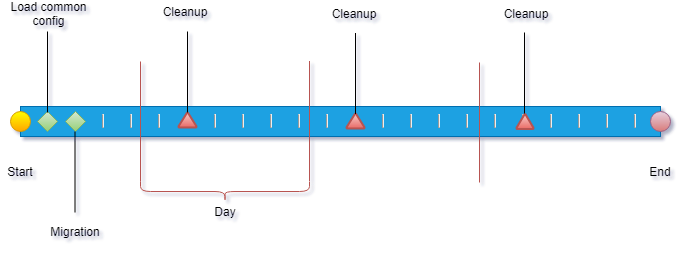

The diagram above was exported from draw.io. Its source (the exported page's mxGraphModel, read from the mxfile embedded in the PNG):
<mxGraphModel dx="1394" dy="764" grid="1" gridSize="10" guides="1" tooltips="1" connect="1" arrows="1" fold="1" page="1" pageScale="1" pageWidth="827" pageHeight="1169" math="0" shadow="0">
  <root>
    <mxCell id="0" />
    <mxCell id="1" parent="0" />
    <mxCell id="hnlTfMlxJRlrL7VZhUV7-1" value="&lt;hr&gt;&amp;nbsp; &amp;nbsp;&amp;nbsp;&lt;hr&gt;&amp;nbsp; &amp;nbsp;&amp;nbsp;&lt;hr&gt;&amp;nbsp; &amp;nbsp;&lt;hr&gt;&amp;nbsp; &amp;nbsp;&amp;nbsp;&lt;hr&gt;&amp;nbsp; &amp;nbsp;&lt;hr&gt;&amp;nbsp; &amp;nbsp;&lt;hr&gt;&amp;nbsp; &amp;nbsp;&lt;hr&gt;&amp;nbsp; &amp;nbsp;&lt;hr&gt;&amp;nbsp; &amp;nbsp;&lt;hr&gt;&amp;nbsp; &amp;nbsp;&lt;hr&gt;&amp;nbsp; &amp;nbsp;&amp;nbsp;&lt;hr&gt;&amp;nbsp; &amp;nbsp;&lt;hr&gt;&amp;nbsp; &amp;nbsp;&lt;hr&gt;&amp;nbsp; &amp;nbsp;&lt;hr&gt;&amp;nbsp; &amp;nbsp;&lt;hr&gt;&amp;nbsp; &amp;nbsp;&lt;hr&gt;&amp;nbsp; &amp;nbsp;&lt;hr&gt;&amp;nbsp; &amp;nbsp;&lt;hr&gt;&amp;nbsp; &amp;nbsp;&lt;hr&gt;&amp;nbsp; &amp;nbsp;&lt;hr&gt;&amp;nbsp; &amp;nbsp;&lt;hr&gt;" style="rounded=0;whiteSpace=wrap;html=1;fillColor=#1ba1e2;strokeColor=#006EAF;horizontal=0;verticalAlign=middle;align=center;fontColor=#ffffff;" vertex="1" parent="1">
      <mxGeometry x="80" y="165" width="640" height="30" as="geometry" />
    </mxCell>
    <mxCell id="hnlTfMlxJRlrL7VZhUV7-2" value="" style="ellipse;whiteSpace=wrap;html=1;aspect=fixed;gradientColor=#ffa500;fillColor=#FFFF00;strokeColor=#d79b00;" vertex="1" parent="1">
      <mxGeometry x="70" y="170" width="20" height="20" as="geometry" />
    </mxCell>
    <mxCell id="hnlTfMlxJRlrL7VZhUV7-4" value="" style="ellipse;whiteSpace=wrap;html=1;aspect=fixed;gradientColor=#D97B7A;fillColor=#e6d0de;strokeColor=#996185;" vertex="1" parent="1">
      <mxGeometry x="710" y="170" width="20" height="20" as="geometry" />
    </mxCell>
    <mxCell id="hnlTfMlxJRlrL7VZhUV7-5" value="Start&lt;br&gt;" style="text;html=1;strokeColor=none;fillColor=none;align=center;verticalAlign=middle;whiteSpace=wrap;rounded=0;" vertex="1" parent="1">
      <mxGeometry x="60" y="220" width="40" height="20" as="geometry" />
    </mxCell>
    <mxCell id="hnlTfMlxJRlrL7VZhUV7-6" value="End&lt;br&gt;" style="text;html=1;strokeColor=none;fillColor=none;align=center;verticalAlign=middle;whiteSpace=wrap;rounded=0;" vertex="1" parent="1">
      <mxGeometry x="700" y="220" width="40" height="20" as="geometry" />
    </mxCell>
    <mxCell id="hnlTfMlxJRlrL7VZhUV7-9" value="" style="rhombus;whiteSpace=wrap;html=1;fillColor=#d5e8d4;gradientColor=#97d077;align=center;strokeColor=#82b366;" vertex="1" parent="1">
      <mxGeometry x="97" y="170" width="20" height="20" as="geometry" />
    </mxCell>
    <mxCell id="hnlTfMlxJRlrL7VZhUV7-11" value="" style="rhombus;whiteSpace=wrap;html=1;fillColor=#d5e8d4;gradientColor=#97d077;align=center;strokeColor=#82b366;" vertex="1" parent="1">
      <mxGeometry x="125" y="170" width="20" height="20" as="geometry" />
    </mxCell>
    <mxCell id="hnlTfMlxJRlrL7VZhUV7-12" value="" style="strokeWidth=2;html=1;shape=mxgraph.flowchart.extract_or_measurement;whiteSpace=wrap;fillColor=#f8cecc;gradientColor=#ea6b66;align=center;strokeColor=#b85450;" vertex="1" parent="1">
      <mxGeometry x="238" y="171" width="18" height="15" as="geometry" />
    </mxCell>
    <mxCell id="hnlTfMlxJRlrL7VZhUV7-14" value="" style="strokeWidth=2;html=1;shape=mxgraph.flowchart.extract_or_measurement;whiteSpace=wrap;fillColor=#f8cecc;gradientColor=#ea6b66;align=center;strokeColor=#b85450;" vertex="1" parent="1">
      <mxGeometry x="406" y="172" width="18" height="15" as="geometry" />
    </mxCell>
    <mxCell id="hnlTfMlxJRlrL7VZhUV7-15" value="" style="strokeWidth=2;html=1;shape=mxgraph.flowchart.extract_or_measurement;whiteSpace=wrap;fillColor=#f8cecc;gradientColor=#ea6b66;align=center;strokeColor=#b85450;" vertex="1" parent="1">
      <mxGeometry x="576" y="172.5" width="17" height="15" as="geometry" />
    </mxCell>
    <mxCell id="hnlTfMlxJRlrL7VZhUV7-18" value="" style="endArrow=none;html=1;gradientColor=#ea6b66;fillColor=#f8cecc;strokeColor=#b85450;" edge="1" parent="1">
      <mxGeometry width="50" height="50" relative="1" as="geometry">
        <mxPoint x="200" y="240" as="sourcePoint" />
        <mxPoint x="200" y="120" as="targetPoint" />
      </mxGeometry>
    </mxCell>
    <mxCell id="hnlTfMlxJRlrL7VZhUV7-19" value="" style="endArrow=none;html=1;gradientColor=#ea6b66;fillColor=#f8cecc;strokeColor=#b85450;" edge="1" parent="1">
      <mxGeometry width="50" height="50" relative="1" as="geometry">
        <mxPoint x="369" y="239.5" as="sourcePoint" />
        <mxPoint x="369" y="119.5" as="targetPoint" />
      </mxGeometry>
    </mxCell>
    <mxCell id="hnlTfMlxJRlrL7VZhUV7-20" value="" style="endArrow=none;html=1;gradientColor=#ea6b66;fillColor=#f8cecc;strokeColor=#b85450;" edge="1" parent="1">
      <mxGeometry width="50" height="50" relative="1" as="geometry">
        <mxPoint x="539" y="241" as="sourcePoint" />
        <mxPoint x="539" y="121" as="targetPoint" />
      </mxGeometry>
    </mxCell>
    <mxCell id="hnlTfMlxJRlrL7VZhUV7-21" value="" style="shape=curlyBracket;whiteSpace=wrap;html=1;rounded=1;fillColor=#f8cecc;gradientColor=#ea6b66;align=center;direction=north;strokeColor=#b85450;" vertex="1" parent="1">
      <mxGeometry x="200" y="240" width="169" height="20" as="geometry" />
    </mxCell>
    <mxCell id="hnlTfMlxJRlrL7VZhUV7-23" value="Day" style="text;html=1;strokeColor=none;fillColor=none;align=center;verticalAlign=middle;whiteSpace=wrap;rounded=0;" vertex="1" parent="1">
      <mxGeometry x="264.5" y="260" width="40" height="20" as="geometry" />
    </mxCell>
    <mxCell id="hnlTfMlxJRlrL7VZhUV7-24" value="" style="endArrow=none;html=1;exitX=0.5;exitY=0;exitDx=0;exitDy=0;exitPerimeter=0;" edge="1" parent="1" source="hnlTfMlxJRlrL7VZhUV7-12">
      <mxGeometry width="50" height="50" relative="1" as="geometry">
        <mxPoint x="240" y="160" as="sourcePoint" />
        <mxPoint x="247" y="90" as="targetPoint" />
      </mxGeometry>
    </mxCell>
    <mxCell id="hnlTfMlxJRlrL7VZhUV7-25" value="Cleanup&lt;br&gt;" style="text;html=1;strokeColor=none;fillColor=none;align=center;verticalAlign=middle;whiteSpace=wrap;rounded=0;" vertex="1" parent="1">
      <mxGeometry x="218" y="60" width="52" height="20" as="geometry" />
    </mxCell>
    <mxCell id="hnlTfMlxJRlrL7VZhUV7-26" value="" style="endArrow=none;html=1;exitX=0.5;exitY=0;exitDx=0;exitDy=0;exitPerimeter=0;" edge="1" parent="1">
      <mxGeometry width="50" height="50" relative="1" as="geometry">
        <mxPoint x="415" y="172.5" as="sourcePoint" />
        <mxPoint x="415" y="91.5" as="targetPoint" />
      </mxGeometry>
    </mxCell>
    <mxCell id="hnlTfMlxJRlrL7VZhUV7-27" value="Cleanup&lt;br&gt;" style="text;html=1;strokeColor=none;fillColor=none;align=center;verticalAlign=middle;whiteSpace=wrap;rounded=0;" vertex="1" parent="1">
      <mxGeometry x="387" y="61.5" width="52" height="20" as="geometry" />
    </mxCell>
    <mxCell id="hnlTfMlxJRlrL7VZhUV7-29" value="" style="endArrow=none;html=1;exitX=0.5;exitY=0;exitDx=0;exitDy=0;exitPerimeter=0;" edge="1" parent="1">
      <mxGeometry width="50" height="50" relative="1" as="geometry">
        <mxPoint x="584" y="172" as="sourcePoint" />
        <mxPoint x="584" y="91" as="targetPoint" />
      </mxGeometry>
    </mxCell>
    <mxCell id="hnlTfMlxJRlrL7VZhUV7-30" value="Cleanup&lt;br&gt;" style="text;html=1;strokeColor=none;fillColor=none;align=center;verticalAlign=middle;whiteSpace=wrap;rounded=0;" vertex="1" parent="1">
      <mxGeometry x="558.5" y="61.5" width="52" height="20" as="geometry" />
    </mxCell>
    <mxCell id="hnlTfMlxJRlrL7VZhUV7-31" value="" style="endArrow=none;html=1;exitX=0.5;exitY=0;exitDx=0;exitDy=0;exitPerimeter=0;" edge="1" parent="1">
      <mxGeometry width="50" height="50" relative="1" as="geometry">
        <mxPoint x="134.5" y="271" as="sourcePoint" />
        <mxPoint x="134.5" y="190" as="targetPoint" />
      </mxGeometry>
    </mxCell>
    <mxCell id="hnlTfMlxJRlrL7VZhUV7-32" value="Migration" style="text;html=1;strokeColor=none;fillColor=none;align=center;verticalAlign=middle;whiteSpace=wrap;rounded=0;" vertex="1" parent="1">
      <mxGeometry x="115" y="280" width="40" height="20" as="geometry" />
    </mxCell>
    <mxCell id="hnlTfMlxJRlrL7VZhUV7-33" value="" style="endArrow=none;html=1;exitX=0.5;exitY=0;exitDx=0;exitDy=0;exitPerimeter=0;" edge="1" parent="1">
      <mxGeometry width="50" height="50" relative="1" as="geometry">
        <mxPoint x="107" y="171" as="sourcePoint" />
        <mxPoint x="107" y="90" as="targetPoint" />
      </mxGeometry>
    </mxCell>
    <mxCell id="hnlTfMlxJRlrL7VZhUV7-34" value="Load common config" style="text;html=1;strokeColor=none;fillColor=none;align=center;verticalAlign=middle;whiteSpace=wrap;rounded=0;" vertex="1" parent="1">
      <mxGeometry x="67" y="62" width="83" height="20" as="geometry" />
    </mxCell>
  </root>
</mxGraphModel>